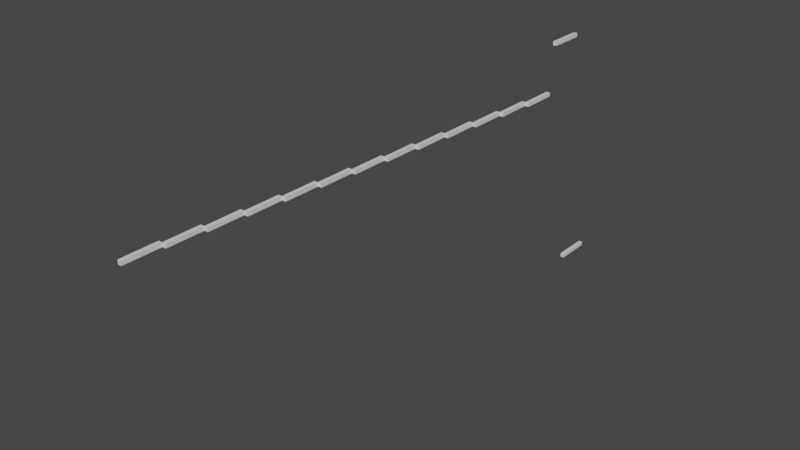 # Source: txt_to_cubes.blend  (saved by Blender 2.82.1; exported with 4.5.12 LTS)
import bpy
from mathutils import Matrix  # noqa: F401  (used for matrix-valued properties, if any)

bpy.ops.wm.read_factory_settings(use_empty=True)
scene = bpy.context.scene
scene.name = 'Scene'

# ---- collections
col_collection = bpy.data.collections.new('Collection'); scene.collection.children.link(col_collection)

# ---- materials (node trees are filled in below, after node groups)
mat_material = bpy.data.materials.new('Material')
mat_material.alpha_threshold = 0.0
mat_material.use_transparent_shadow = False
mat_material.line_color = (0.0, 0.0, 0.0, 1.0)

# ---- material node trees
mat_material.use_nodes = True; mat_material.node_tree.nodes.clear()
_N = mat_material.node_tree.nodes; _L = mat_material.node_tree.links
n0 = _N.new('ShaderNodeOutputMaterial'); n0.name = 'Material Output'; n0.location = (300, 300)
n1 = _N.new('ShaderNodeBsdfPrincipled'); n1.name = 'Principled BSDF'; n1.location = (10, 300)
n1.distribution = 'GGX'
n1.subsurface_method = 'BURLEY'
n1.inputs[2].default_value = 0.4
n1.inputs[3].default_value = 1.45
n1.inputs[27].default_value = (0.0, 0.0, 0.0, 1.0)
n1.inputs[28].default_value = 1.0
_L.new(n1.outputs[0], n0.inputs[0])
n0.is_active_output = True

# ---- world
world_world = bpy.data.worlds.new('World'); scene.world = world_world
world_world.use_nodes = True; world_world.node_tree.nodes.clear()
_N = world_world.node_tree.nodes; _L = world_world.node_tree.links
n0 = _N.new('ShaderNodeOutputWorld'); n0.name = 'World Output'; n0.location = (300, 300)
n1 = _N.new('ShaderNodeBackground'); n1.name = 'Background'; n1.location = (10, 300)
n1.inputs[0].default_value = (0.05088, 0.05088, 0.05088, 1.0)
_L.new(n1.outputs[0], n0.inputs[0])
n0.is_active_output = True
world_world.color = (0.05088, 0.05088, 0.05088)
world_world.use_sun_shadow = False
world_world.sun_shadow_jitter_overblur = 0.0

# ---- meshes
me_cube = bpy.data.meshes.new('Cube')
me_cube.from_pydata([(0.0, 0.192, 0.02002), (0.0, 0.192, -2.115e-05), (0.0, -2.98e-08, 0.02002), (0.0, -2.98e-08, -2.115e-05), (-0.02004, 0.192, 0.02002), (-0.02004, 0.192, -2.115e-05), (-0.02004, 0.0, 0.02002), (-0.02004, 0.0, -2.115e-05)], [], [(0, 4, 6, 2), (3, 2, 6, 7), (7, 6, 4, 5), (5, 1, 3, 7), (1, 0, 2, 3), (5, 4, 0, 1)])
_uv = me_cube.uv_layers.new(name='UVMap')
_uv.uv.foreach_set('vector', [0.625, 0.5, 0.875, 0.5, 0.875, 0.75, 0.625, 0.75, 0.375, 0.75, 0.625, 0.75, 0.625, 1.0, 0.375, 1.0, 0.375, 0.0, 0.625, 0.0, 0.625, 0.25, 0.375, 0.25, 0.125, 0.5, 0.375, 0.5, 0.375, 0.75, 0.125, 0.75, 0.375, 0.5, 0.625, 0.5, 0.625, 0.75, 0.375, 0.75, 0.375, 0.25, 0.625, 0.25, 0.625, 0.5, 0.375, 0.5])
me_cube.materials.append(mat_material)
me_cube.use_remesh_preserve_volume = False
me_cube.use_remesh_preserve_attributes = False
me_cube.use_mirror_vertex_groups = False
me_cube.update()
me_cube_015 = bpy.data.meshes.new('Cube.015')
me_cube_015.from_pydata([(0.0, 0.192, 0.02002), (0.0, 0.192, -2.115e-05), (0.0, -2.98e-08, 0.02002), (0.0, -2.98e-08, -2.115e-05), (-0.02004, 0.192, 0.02002), (-0.02004, 0.192, -2.115e-05), (-0.02004, 0.0, 0.02002), (-0.02004, 0.0, -2.115e-05)], [], [(0, 4, 6, 2), (3, 2, 6, 7), (7, 6, 4, 5), (5, 1, 3, 7), (1, 0, 2, 3), (5, 4, 0, 1)])
_uv = me_cube_015.uv_layers.new(name='UVMap')
_uv.uv.foreach_set('vector', [0.625, 0.5, 0.875, 0.5, 0.875, 0.75, 0.625, 0.75, 0.375, 0.75, 0.625, 0.75, 0.625, 1.0, 0.375, 1.0, 0.375, 0.0, 0.625, 0.0, 0.625, 0.25, 0.375, 0.25, 0.125, 0.5, 0.375, 0.5, 0.375, 0.75, 0.125, 0.75, 0.375, 0.5, 0.625, 0.5, 0.625, 0.75, 0.375, 0.75, 0.375, 0.25, 0.625, 0.25, 0.625, 0.5, 0.375, 0.5])
me_cube_015.materials.append(mat_material)
me_cube_015.use_remesh_preserve_volume = False
me_cube_015.use_remesh_preserve_attributes = False
me_cube_015.use_mirror_vertex_groups = False
me_cube_015.update()
me_cube_016 = bpy.data.meshes.new('Cube.016')
me_cube_016.from_pydata([(0.0, 0.192, 0.02002), (0.0, 0.192, -2.115e-05), (0.0, -2.98e-08, 0.02002), (0.0, -2.98e-08, -2.115e-05), (-0.02004, 0.192, 0.02002), (-0.02004, 0.192, -2.115e-05), (-0.02004, 0.0, 0.02002), (-0.02004, 0.0, -2.115e-05)], [], [(0, 4, 6, 2), (3, 2, 6, 7), (7, 6, 4, 5), (5, 1, 3, 7), (1, 0, 2, 3), (5, 4, 0, 1)])
_uv = me_cube_016.uv_layers.new(name='UVMap')
_uv.uv.foreach_set('vector', [0.625, 0.5, 0.875, 0.5, 0.875, 0.75, 0.625, 0.75, 0.375, 0.75, 0.625, 0.75, 0.625, 1.0, 0.375, 1.0, 0.375, 0.0, 0.625, 0.0, 0.625, 0.25, 0.375, 0.25, 0.125, 0.5, 0.375, 0.5, 0.375, 0.75, 0.125, 0.75, 0.375, 0.5, 0.625, 0.5, 0.625, 0.75, 0.375, 0.75, 0.375, 0.25, 0.625, 0.25, 0.625, 0.5, 0.375, 0.5])
me_cube_016.materials.append(mat_material)
me_cube_016.use_remesh_preserve_volume = False
me_cube_016.use_remesh_preserve_attributes = False
me_cube_016.use_mirror_vertex_groups = False
me_cube_016.update()
me_cube_017 = bpy.data.meshes.new('Cube.017')
me_cube_017.from_pydata([(0.0, 0.192, 0.02002), (0.0, 0.192, -2.115e-05), (0.0, -2.98e-08, 0.02002), (0.0, -2.98e-08, -2.115e-05), (-0.02004, 0.192, 0.02002), (-0.02004, 0.192, -2.115e-05), (-0.02004, 0.0, 0.02002), (-0.02004, 0.0, -2.115e-05)], [], [(0, 4, 6, 2), (3, 2, 6, 7), (7, 6, 4, 5), (5, 1, 3, 7), (1, 0, 2, 3), (5, 4, 0, 1)])
_uv = me_cube_017.uv_layers.new(name='UVMap')
_uv.uv.foreach_set('vector', [0.625, 0.5, 0.875, 0.5, 0.875, 0.75, 0.625, 0.75, 0.375, 0.75, 0.625, 0.75, 0.625, 1.0, 0.375, 1.0, 0.375, 0.0, 0.625, 0.0, 0.625, 0.25, 0.375, 0.25, 0.125, 0.5, 0.375, 0.5, 0.375, 0.75, 0.125, 0.75, 0.375, 0.5, 0.625, 0.5, 0.625, 0.75, 0.375, 0.75, 0.375, 0.25, 0.625, 0.25, 0.625, 0.5, 0.375, 0.5])
me_cube_017.materials.append(mat_material)
me_cube_017.use_remesh_preserve_volume = False
me_cube_017.use_remesh_preserve_attributes = False
me_cube_017.use_mirror_vertex_groups = False
me_cube_017.update()
me_cube_018 = bpy.data.meshes.new('Cube.018')
me_cube_018.from_pydata([(0.0, 0.192, 0.02002), (0.0, 0.192, -2.115e-05), (0.0, -2.98e-08, 0.02002), (0.0, -2.98e-08, -2.115e-05), (-0.02004, 0.192, 0.02002), (-0.02004, 0.192, -2.115e-05), (-0.02004, 0.0, 0.02002), (-0.02004, 0.0, -2.115e-05)], [], [(0, 4, 6, 2), (3, 2, 6, 7), (7, 6, 4, 5), (5, 1, 3, 7), (1, 0, 2, 3), (5, 4, 0, 1)])
_uv = me_cube_018.uv_layers.new(name='UVMap')
_uv.uv.foreach_set('vector', [0.625, 0.5, 0.875, 0.5, 0.875, 0.75, 0.625, 0.75, 0.375, 0.75, 0.625, 0.75, 0.625, 1.0, 0.375, 1.0, 0.375, 0.0, 0.625, 0.0, 0.625, 0.25, 0.375, 0.25, 0.125, 0.5, 0.375, 0.5, 0.375, 0.75, 0.125, 0.75, 0.375, 0.5, 0.625, 0.5, 0.625, 0.75, 0.375, 0.75, 0.375, 0.25, 0.625, 0.25, 0.625, 0.5, 0.375, 0.5])
me_cube_018.materials.append(mat_material)
me_cube_018.use_remesh_preserve_volume = False
me_cube_018.use_remesh_preserve_attributes = False
me_cube_018.use_mirror_vertex_groups = False
me_cube_018.update()
me_cube_019 = bpy.data.meshes.new('Cube.019')
me_cube_019.from_pydata([(0.0, 0.192, 0.02002), (0.0, 0.192, -2.115e-05), (0.0, -2.98e-08, 0.02002), (0.0, -2.98e-08, -2.115e-05), (-0.02004, 0.192, 0.02002), (-0.02004, 0.192, -2.115e-05), (-0.02004, 0.0, 0.02002), (-0.02004, 0.0, -2.115e-05)], [], [(0, 4, 6, 2), (3, 2, 6, 7), (7, 6, 4, 5), (5, 1, 3, 7), (1, 0, 2, 3), (5, 4, 0, 1)])
_uv = me_cube_019.uv_layers.new(name='UVMap')
_uv.uv.foreach_set('vector', [0.625, 0.5, 0.875, 0.5, 0.875, 0.75, 0.625, 0.75, 0.375, 0.75, 0.625, 0.75, 0.625, 1.0, 0.375, 1.0, 0.375, 0.0, 0.625, 0.0, 0.625, 0.25, 0.375, 0.25, 0.125, 0.5, 0.375, 0.5, 0.375, 0.75, 0.125, 0.75, 0.375, 0.5, 0.625, 0.5, 0.625, 0.75, 0.375, 0.75, 0.375, 0.25, 0.625, 0.25, 0.625, 0.5, 0.375, 0.5])
me_cube_019.materials.append(mat_material)
me_cube_019.use_remesh_preserve_volume = False
me_cube_019.use_remesh_preserve_attributes = False
me_cube_019.use_mirror_vertex_groups = False
me_cube_019.update()
me_cube_020 = bpy.data.meshes.new('Cube.020')
me_cube_020.from_pydata([(0.0, 0.192, 0.02002), (0.0, 0.192, -2.115e-05), (0.0, -2.98e-08, 0.02002), (0.0, -2.98e-08, -2.115e-05), (-0.02004, 0.192, 0.02002), (-0.02004, 0.192, -2.115e-05), (-0.02004, 0.0, 0.02002), (-0.02004, 0.0, -2.115e-05)], [], [(0, 4, 6, 2), (3, 2, 6, 7), (7, 6, 4, 5), (5, 1, 3, 7), (1, 0, 2, 3), (5, 4, 0, 1)])
_uv = me_cube_020.uv_layers.new(name='UVMap')
_uv.uv.foreach_set('vector', [0.625, 0.5, 0.875, 0.5, 0.875, 0.75, 0.625, 0.75, 0.375, 0.75, 0.625, 0.75, 0.625, 1.0, 0.375, 1.0, 0.375, 0.0, 0.625, 0.0, 0.625, 0.25, 0.375, 0.25, 0.125, 0.5, 0.375, 0.5, 0.375, 0.75, 0.125, 0.75, 0.375, 0.5, 0.625, 0.5, 0.625, 0.75, 0.375, 0.75, 0.375, 0.25, 0.625, 0.25, 0.625, 0.5, 0.375, 0.5])
me_cube_020.materials.append(mat_material)
me_cube_020.use_remesh_preserve_volume = False
me_cube_020.use_remesh_preserve_attributes = False
me_cube_020.use_mirror_vertex_groups = False
me_cube_020.update()
me_cube_021 = bpy.data.meshes.new('Cube.021')
me_cube_021.from_pydata([(0.0, 0.192, 0.02002), (0.0, 0.192, -2.115e-05), (0.0, -2.98e-08, 0.02002), (0.0, -2.98e-08, -2.115e-05), (-0.02004, 0.192, 0.02002), (-0.02004, 0.192, -2.115e-05), (-0.02004, 0.0, 0.02002), (-0.02004, 0.0, -2.115e-05)], [], [(0, 4, 6, 2), (3, 2, 6, 7), (7, 6, 4, 5), (5, 1, 3, 7), (1, 0, 2, 3), (5, 4, 0, 1)])
_uv = me_cube_021.uv_layers.new(name='UVMap')
_uv.uv.foreach_set('vector', [0.625, 0.5, 0.875, 0.5, 0.875, 0.75, 0.625, 0.75, 0.375, 0.75, 0.625, 0.75, 0.625, 1.0, 0.375, 1.0, 0.375, 0.0, 0.625, 0.0, 0.625, 0.25, 0.375, 0.25, 0.125, 0.5, 0.375, 0.5, 0.375, 0.75, 0.125, 0.75, 0.375, 0.5, 0.625, 0.5, 0.625, 0.75, 0.375, 0.75, 0.375, 0.25, 0.625, 0.25, 0.625, 0.5, 0.375, 0.5])
me_cube_021.materials.append(mat_material)
me_cube_021.use_remesh_preserve_volume = False
me_cube_021.use_remesh_preserve_attributes = False
me_cube_021.use_mirror_vertex_groups = False
me_cube_021.update()
me_cube_022 = bpy.data.meshes.new('Cube.022')
me_cube_022.from_pydata([(0.0, 0.192, 0.02002), (0.0, 0.192, -2.115e-05), (0.0, -2.98e-08, 0.02002), (0.0, -2.98e-08, -2.115e-05), (-0.02004, 0.192, 0.02002), (-0.02004, 0.192, -2.115e-05), (-0.02004, 0.0, 0.02002), (-0.02004, 0.0, -2.115e-05)], [], [(0, 4, 6, 2), (3, 2, 6, 7), (7, 6, 4, 5), (5, 1, 3, 7), (1, 0, 2, 3), (5, 4, 0, 1)])
_uv = me_cube_022.uv_layers.new(name='UVMap')
_uv.uv.foreach_set('vector', [0.625, 0.5, 0.875, 0.5, 0.875, 0.75, 0.625, 0.75, 0.375, 0.75, 0.625, 0.75, 0.625, 1.0, 0.375, 1.0, 0.375, 0.0, 0.625, 0.0, 0.625, 0.25, 0.375, 0.25, 0.125, 0.5, 0.375, 0.5, 0.375, 0.75, 0.125, 0.75, 0.375, 0.5, 0.625, 0.5, 0.625, 0.75, 0.375, 0.75, 0.375, 0.25, 0.625, 0.25, 0.625, 0.5, 0.375, 0.5])
me_cube_022.materials.append(mat_material)
me_cube_022.use_remesh_preserve_volume = False
me_cube_022.use_remesh_preserve_attributes = False
me_cube_022.use_mirror_vertex_groups = False
me_cube_022.update()
me_cube_023 = bpy.data.meshes.new('Cube.023')
me_cube_023.from_pydata([(0.0, 0.192, 0.02002), (0.0, 0.192, -2.115e-05), (0.0, -2.98e-08, 0.02002), (0.0, -2.98e-08, -2.115e-05), (-0.02004, 0.192, 0.02002), (-0.02004, 0.192, -2.115e-05), (-0.02004, 0.0, 0.02002), (-0.02004, 0.0, -2.115e-05)], [], [(0, 4, 6, 2), (3, 2, 6, 7), (7, 6, 4, 5), (5, 1, 3, 7), (1, 0, 2, 3), (5, 4, 0, 1)])
_uv = me_cube_023.uv_layers.new(name='UVMap')
_uv.uv.foreach_set('vector', [0.625, 0.5, 0.875, 0.5, 0.875, 0.75, 0.625, 0.75, 0.375, 0.75, 0.625, 0.75, 0.625, 1.0, 0.375, 1.0, 0.375, 0.0, 0.625, 0.0, 0.625, 0.25, 0.375, 0.25, 0.125, 0.5, 0.375, 0.5, 0.375, 0.75, 0.125, 0.75, 0.375, 0.5, 0.625, 0.5, 0.625, 0.75, 0.375, 0.75, 0.375, 0.25, 0.625, 0.25, 0.625, 0.5, 0.375, 0.5])
me_cube_023.materials.append(mat_material)
me_cube_023.use_remesh_preserve_volume = False
me_cube_023.use_remesh_preserve_attributes = False
me_cube_023.use_mirror_vertex_groups = False
me_cube_023.update()
me_cube_024 = bpy.data.meshes.new('Cube.024')
me_cube_024.from_pydata([(0.0, 0.192, 0.02002), (0.0, 0.192, -2.115e-05), (0.0, -2.98e-08, 0.02002), (0.0, -2.98e-08, -2.115e-05), (-0.02004, 0.192, 0.02002), (-0.02004, 0.192, -2.115e-05), (-0.02004, 0.0, 0.02002), (-0.02004, 0.0, -2.115e-05)], [], [(0, 4, 6, 2), (3, 2, 6, 7), (7, 6, 4, 5), (5, 1, 3, 7), (1, 0, 2, 3), (5, 4, 0, 1)])
_uv = me_cube_024.uv_layers.new(name='UVMap')
_uv.uv.foreach_set('vector', [0.625, 0.5, 0.875, 0.5, 0.875, 0.75, 0.625, 0.75, 0.375, 0.75, 0.625, 0.75, 0.625, 1.0, 0.375, 1.0, 0.375, 0.0, 0.625, 0.0, 0.625, 0.25, 0.375, 0.25, 0.125, 0.5, 0.375, 0.5, 0.375, 0.75, 0.125, 0.75, 0.375, 0.5, 0.625, 0.5, 0.625, 0.75, 0.375, 0.75, 0.375, 0.25, 0.625, 0.25, 0.625, 0.5, 0.375, 0.5])
me_cube_024.materials.append(mat_material)
me_cube_024.use_remesh_preserve_volume = False
me_cube_024.use_remesh_preserve_attributes = False
me_cube_024.use_mirror_vertex_groups = False
me_cube_024.update()
me_cube_025 = bpy.data.meshes.new('Cube.025')
me_cube_025.from_pydata([(0.0, 0.192, 0.02002), (0.0, 0.192, -2.115e-05), (0.0, -2.98e-08, 0.02002), (0.0, -2.98e-08, -2.115e-05), (-0.02004, 0.192, 0.02002), (-0.02004, 0.192, -2.115e-05), (-0.02004, 0.0, 0.02002), (-0.02004, 0.0, -2.115e-05)], [], [(0, 4, 6, 2), (3, 2, 6, 7), (7, 6, 4, 5), (5, 1, 3, 7), (1, 0, 2, 3), (5, 4, 0, 1)])
_uv = me_cube_025.uv_layers.new(name='UVMap')
_uv.uv.foreach_set('vector', [0.625, 0.5, 0.875, 0.5, 0.875, 0.75, 0.625, 0.75, 0.375, 0.75, 0.625, 0.75, 0.625, 1.0, 0.375, 1.0, 0.375, 0.0, 0.625, 0.0, 0.625, 0.25, 0.375, 0.25, 0.125, 0.5, 0.375, 0.5, 0.375, 0.75, 0.125, 0.75, 0.375, 0.5, 0.625, 0.5, 0.625, 0.75, 0.375, 0.75, 0.375, 0.25, 0.625, 0.25, 0.625, 0.5, 0.375, 0.5])
me_cube_025.materials.append(mat_material)
me_cube_025.use_remesh_preserve_volume = False
me_cube_025.use_remesh_preserve_attributes = False
me_cube_025.use_mirror_vertex_groups = False
me_cube_025.update()
me_cube_026 = bpy.data.meshes.new('Cube.026')
me_cube_026.from_pydata([(0.0, 0.192, 0.02002), (0.0, 0.192, -2.115e-05), (0.0, -2.98e-08, 0.02002), (0.0, -2.98e-08, -2.115e-05), (-0.02004, 0.192, 0.02002), (-0.02004, 0.192, -2.115e-05), (-0.02004, 0.0, 0.02002), (-0.02004, 0.0, -2.115e-05)], [], [(0, 4, 6, 2), (3, 2, 6, 7), (7, 6, 4, 5), (5, 1, 3, 7), (1, 0, 2, 3), (5, 4, 0, 1)])
_uv = me_cube_026.uv_layers.new(name='UVMap')
_uv.uv.foreach_set('vector', [0.625, 0.5, 0.875, 0.5, 0.875, 0.75, 0.625, 0.75, 0.375, 0.75, 0.625, 0.75, 0.625, 1.0, 0.375, 1.0, 0.375, 0.0, 0.625, 0.0, 0.625, 0.25, 0.375, 0.25, 0.125, 0.5, 0.375, 0.5, 0.375, 0.75, 0.125, 0.75, 0.375, 0.5, 0.625, 0.5, 0.625, 0.75, 0.375, 0.75, 0.375, 0.25, 0.625, 0.25, 0.625, 0.5, 0.375, 0.5])
me_cube_026.materials.append(mat_material)
me_cube_026.use_remesh_preserve_volume = False
me_cube_026.use_remesh_preserve_attributes = False
me_cube_026.use_mirror_vertex_groups = False
me_cube_026.update()
me_cube_027 = bpy.data.meshes.new('Cube.027')
me_cube_027.from_pydata([(0.0, 0.192, 0.02002), (0.0, 0.192, -2.115e-05), (0.0, -2.98e-08, 0.02002), (0.0, -2.98e-08, -2.115e-05), (-0.02004, 0.192, 0.02002), (-0.02004, 0.192, -2.115e-05), (-0.02004, 0.0, 0.02002), (-0.02004, 0.0, -2.115e-05)], [], [(0, 4, 6, 2), (3, 2, 6, 7), (7, 6, 4, 5), (5, 1, 3, 7), (1, 0, 2, 3), (5, 4, 0, 1)])
_uv = me_cube_027.uv_layers.new(name='UVMap')
_uv.uv.foreach_set('vector', [0.625, 0.5, 0.875, 0.5, 0.875, 0.75, 0.625, 0.75, 0.375, 0.75, 0.625, 0.75, 0.625, 1.0, 0.375, 1.0, 0.375, 0.0, 0.625, 0.0, 0.625, 0.25, 0.375, 0.25, 0.125, 0.5, 0.375, 0.5, 0.375, 0.75, 0.125, 0.75, 0.375, 0.5, 0.625, 0.5, 0.625, 0.75, 0.375, 0.75, 0.375, 0.25, 0.625, 0.25, 0.625, 0.5, 0.375, 0.5])
me_cube_027.materials.append(mat_material)
me_cube_027.use_remesh_preserve_volume = False
me_cube_027.use_remesh_preserve_attributes = False
me_cube_027.use_mirror_vertex_groups = False
me_cube_027.update()
me_cube_030 = bpy.data.meshes.new('Cube.030')
me_cube_030.from_pydata([(0.0, 0.192, 0.02002), (0.0, 0.192, -2.115e-05), (0.0, -2.98e-08, 0.02002), (0.0, -2.98e-08, -2.115e-05), (-0.02004, 0.192, 0.02002), (-0.02004, 0.192, -2.115e-05), (-0.02004, 0.0, 0.02002), (-0.02004, 0.0, -2.115e-05)], [], [(0, 4, 6, 2), (3, 2, 6, 7), (7, 6, 4, 5), (5, 1, 3, 7), (1, 0, 2, 3), (5, 4, 0, 1)])
_uv = me_cube_030.uv_layers.new(name='UVMap')
_uv.uv.foreach_set('vector', [0.625, 0.5, 0.875, 0.5, 0.875, 0.75, 0.625, 0.75, 0.375, 0.75, 0.625, 0.75, 0.625, 1.0, 0.375, 1.0, 0.375, 0.0, 0.625, 0.0, 0.625, 0.25, 0.375, 0.25, 0.125, 0.5, 0.375, 0.5, 0.375, 0.75, 0.125, 0.75, 0.375, 0.5, 0.625, 0.5, 0.625, 0.75, 0.375, 0.75, 0.375, 0.25, 0.625, 0.25, 0.625, 0.5, 0.375, 0.5])
me_cube_030.materials.append(mat_material)
me_cube_030.use_remesh_preserve_volume = False
me_cube_030.use_remesh_preserve_attributes = False
me_cube_030.use_mirror_vertex_groups = False
me_cube_030.update()

# ---- objects
ob_n_60 = bpy.data.objects.new('n 60', me_cube)
ob_n_61 = bpy.data.objects.new('n 61', me_cube_015)
ob_n_62 = bpy.data.objects.new('n 62', me_cube_016)
ob_n_63 = bpy.data.objects.new('n 63', me_cube_017)
ob_n_64 = bpy.data.objects.new('n 64', me_cube_018)
ob_n_65 = bpy.data.objects.new('n 65', me_cube_019)
ob_n_66 = bpy.data.objects.new('n 66', me_cube_020)
ob_n_67 = bpy.data.objects.new('n 67', me_cube_021)
ob_n_68 = bpy.data.objects.new('n 68', me_cube_022)
ob_n_69 = bpy.data.objects.new('n 69', me_cube_023)
ob_n_70 = bpy.data.objects.new('n 70', me_cube_024)
ob_n_71 = bpy.data.objects.new('n 71', me_cube_025)
ob_n_72 = bpy.data.objects.new('n 72', me_cube_026)
ob_n_73 = bpy.data.objects.new('n 73', me_cube_027)
ob_n_74 = bpy.data.objects.new('n 74', me_cube_030)

# ---- transforms, parenting, visibility, modifiers, constraints
ob_n_60.location = (0.02, 0.0, 1.0)
ob_n_60.lock_rotations_4d = False
ob_n_60.empty_display_type = 'ARROWS'
ob_n_60.lineart.crease_threshold = 0.0
ob_n_61.location = (0.04, 0.192, 1.0)
ob_n_61.lock_rotations_4d = False
ob_n_61.empty_display_type = 'ARROWS'
ob_n_61.lineart.crease_threshold = 0.0
ob_n_62.location = (0.06, 0.384, 1.0)
ob_n_62.lock_rotations_4d = False
ob_n_62.empty_display_type = 'ARROWS'
ob_n_62.lineart.crease_threshold = 0.0
ob_n_63.location = (0.08, 0.576, 1.0)
ob_n_63.lock_rotations_4d = False
ob_n_63.empty_display_type = 'ARROWS'
ob_n_63.lineart.crease_threshold = 0.0
ob_n_64.location = (0.1, 0.768, 1.0)
ob_n_64.lock_rotations_4d = False
ob_n_64.empty_display_type = 'ARROWS'
ob_n_64.lineart.crease_threshold = 0.0
ob_n_65.location = (0.12, 0.96, 1.0)
ob_n_65.lock_rotations_4d = False
ob_n_65.empty_display_type = 'ARROWS'
ob_n_65.lineart.crease_threshold = 0.0
ob_n_66.location = (0.14, 1.152, 1.0)
ob_n_66.lock_rotations_4d = False
ob_n_66.empty_display_type = 'ARROWS'
ob_n_66.lineart.crease_threshold = 0.0
ob_n_67.location = (0.16, 1.344, 1.0)
ob_n_67.lock_rotations_4d = False
ob_n_67.empty_display_type = 'ARROWS'
ob_n_67.lineart.crease_threshold = 0.0
ob_n_68.location = (0.18, 1.536, 1.0)
ob_n_68.lock_rotations_4d = False
ob_n_68.empty_display_type = 'ARROWS'
ob_n_68.lineart.crease_threshold = 0.0
ob_n_69.location = (0.2, 1.728, 1.0)
ob_n_69.lock_rotations_4d = False
ob_n_69.empty_display_type = 'ARROWS'
ob_n_69.lineart.crease_threshold = 0.0
ob_n_70.location = (0.22, 1.92, 1.0)
ob_n_70.lock_rotations_4d = False
ob_n_70.empty_display_type = 'ARROWS'
ob_n_70.lineart.crease_threshold = 0.0
ob_n_71.location = (0.24, 2.112, 1.0)
ob_n_71.lock_rotations_4d = False
ob_n_71.empty_display_type = 'ARROWS'
ob_n_71.lineart.crease_threshold = 0.0
ob_n_72.location = (0.26, 2.304, 1.0)
ob_n_72.lock_rotations_4d = False
ob_n_72.empty_display_type = 'ARROWS'
ob_n_72.lineart.crease_threshold = 0.0
ob_n_73.location = (0.28, 2.496, 1.27)
ob_n_73.lock_rotations_4d = False
ob_n_73.empty_display_type = 'ARROWS'
ob_n_73.lineart.crease_threshold = 0.0
ob_n_74.location = (0.3, 2.688, 1e-06)
ob_n_74.lock_rotations_4d = False
ob_n_74.empty_display_type = 'ARROWS'
ob_n_74.lineart.crease_threshold = 0.0

# ---- collection membership
col_collection.objects.link(ob_n_60)
col_collection.objects.link(ob_n_61)
col_collection.objects.link(ob_n_62)
col_collection.objects.link(ob_n_63)
col_collection.objects.link(ob_n_64)
col_collection.objects.link(ob_n_65)
col_collection.objects.link(ob_n_66)
col_collection.objects.link(ob_n_67)
col_collection.objects.link(ob_n_68)
col_collection.objects.link(ob_n_69)
col_collection.objects.link(ob_n_70)
col_collection.objects.link(ob_n_71)
col_collection.objects.link(ob_n_72)
col_collection.objects.link(ob_n_73)
col_collection.objects.link(ob_n_74)

# ---- scene / render settings (as saved in the file)
scene.frame_start = 1; scene.frame_end = 250; scene.frame_set(1)
scene.render.engine = 'BLENDER_EEVEE_NEXT'
scene.cycles.use_denoising = False
scene.cycles.samples = 128
scene.cycles.sampling_pattern = 'TABULATED_SOBOL'
scene.cycles.use_adaptive_sampling = False
scene.cycles.use_light_tree = False
scene.view_settings.view_transform = 'Filmic'
bpy.context.view_layer.update()

# ---- added for rendering (the .blend has no active camera and no usable light): camera, sun
cam_auto = bpy.data.cameras.new('AutoCamera')
cam_auto.lens = 50.0
cam_auto.sensor_width = 36.0
cam_auto.clip_end = 1000.0
ob_auto_camera = bpy.data.objects.new('AutoCamera', cam_auto)
scene.collection.objects.link(ob_auto_camera)
ob_auto_camera.location = (3.0829, -2.07951, 2.99134)
ob_auto_camera.rotation_euler = (1.09748, -7.21219e-08, 0.694738)
scene.camera = ob_auto_camera
light_auto_sun = bpy.data.lights.new('AutoSun', 'SUN')
light_auto_sun.energy = 3.0
light_auto_sun.angle = 0.0523599
ob_auto_sun = bpy.data.objects.new('AutoSun', light_auto_sun)
scene.collection.objects.link(ob_auto_sun)
ob_auto_sun.rotation_euler = (0.872665, 0.174533, 0.523599)
bpy.context.view_layer.update()
